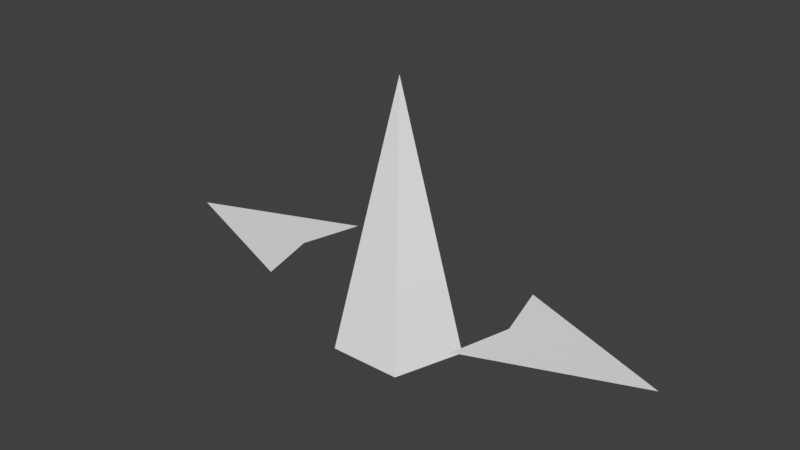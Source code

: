 # Source: FlashAR.blend  (saved by Blender 2.79.0; exported with 4.5.12 LTS)
import bpy
from mathutils import Matrix  # noqa: F401  (used for matrix-valued properties, if any)

bpy.ops.wm.read_factory_settings(use_empty=True)
scene = bpy.context.scene
scene.name = 'Scene'

# ---- collections
col_collection_1 = bpy.data.collections.new('Collection 1'); scene.collection.children.link(col_collection_1)

# ---- world
world_world = bpy.data.worlds.new('World'); scene.world = world_world
world_world.color = (0.05088, 0.05088, 0.05088)
world_world.use_sun_shadow = False
world_world.sun_shadow_jitter_overblur = 0.0
world_world.cycles.sampling_method = 'MANUAL'

# ---- meshes
me_cone = bpy.data.meshes.new('Cone')
me_cone.from_pydata([(0.1045, 0.03396, 0.03538), (-0.2521, 0.0819, 0.124), (0.06459, -0.0889, 0.03538), (-0.1558, -0.2144, 0.124), (-0.06459, -0.0889, 0.03538), (0.1558, -0.2144, 0.124), (-8.204e-10, -9.754e-08, 1.241), (0.2521, 0.0819, 0.124), (-0.1045, 0.03396, 0.03538), (-8.204e-10, 0.265, 0.124), (-8.204e-10, 0.1099, 0.03538), (-0.4495, 0.2595, 0.385), (-0.5191, -2.269e-08, 0.385), (-0.4495, -0.2595, 0.385), (0.4495, -0.2595, 0.385), (0.5191, -2.413e-07, 0.385), (0.4495, 0.2595, 0.385), (1.123, -2.485e-07, 0.385), (-1.123, 3.38e-09, 0.385)], [], [(3, 6, 1), (3, 1, 8, 4), (1, 9, 10, 8), (9, 6, 7), (1, 6, 9), (5, 3, 4, 2), (9, 7, 0, 10), (7, 5, 2, 0), (5, 6, 3), (7, 6, 5), (8, 10, 0, 2, 4), (15, 16, 17), (14, 15, 17), (12, 13, 18), (11, 12, 18)])
me_cone.use_remesh_preserve_volume = False
me_cone.use_remesh_preserve_attributes = False
me_cone.use_mirror_vertex_groups = False
me_cone.update()

# ---- objects
ob_cone = bpy.data.objects.new('Cone', me_cone)

# ---- transforms, parenting, visibility, modifiers, constraints
ob_cone.location = (0.0, 0.0, 0.0)
ob_cone.lineart.crease_threshold = 0.0

# ---- collection membership
col_collection_1.objects.link(ob_cone)

# ---- scene / render settings (as saved in the file)
scene.frame_start = 1; scene.frame_end = 250; scene.frame_set(1)
scene.render.engine = 'BLENDER_EEVEE_NEXT'
scene.render.resolution_percentage = 50
scene.render.dither_intensity = 0.0
scene.cycles.use_denoising = False
scene.cycles.samples = 128
scene.cycles.sampling_pattern = 'TABULATED_SOBOL'
scene.cycles.use_adaptive_sampling = False
scene.cycles.use_light_tree = False
scene.cycles.blur_glossy = 0.0
scene.cycles.sample_clamp_indirect = 0.0
scene.view_settings.view_transform = 'Standard'
bpy.context.view_layer.update()

# ---- added for rendering (the .blend has no active camera and no usable light): camera, sun
cam_auto = bpy.data.cameras.new('AutoCamera')
cam_auto.lens = 50.0
cam_auto.sensor_width = 36.0
cam_auto.clip_end = 1000.0
ob_auto_camera = bpy.data.objects.new('AutoCamera', cam_auto)
scene.collection.objects.link(ob_auto_camera)
ob_auto_camera.location = (2.40783, -2.88664, 2.56465)
ob_auto_camera.rotation_euler = (1.09748, -7.21219e-08, 0.694738)
scene.camera = ob_auto_camera
light_auto_sun = bpy.data.lights.new('AutoSun', 'SUN')
light_auto_sun.energy = 3.0
light_auto_sun.angle = 0.0523599
ob_auto_sun = bpy.data.objects.new('AutoSun', light_auto_sun)
scene.collection.objects.link(ob_auto_sun)
ob_auto_sun.rotation_euler = (0.872665, 0.174533, 0.523599)
bpy.context.view_layer.update()
